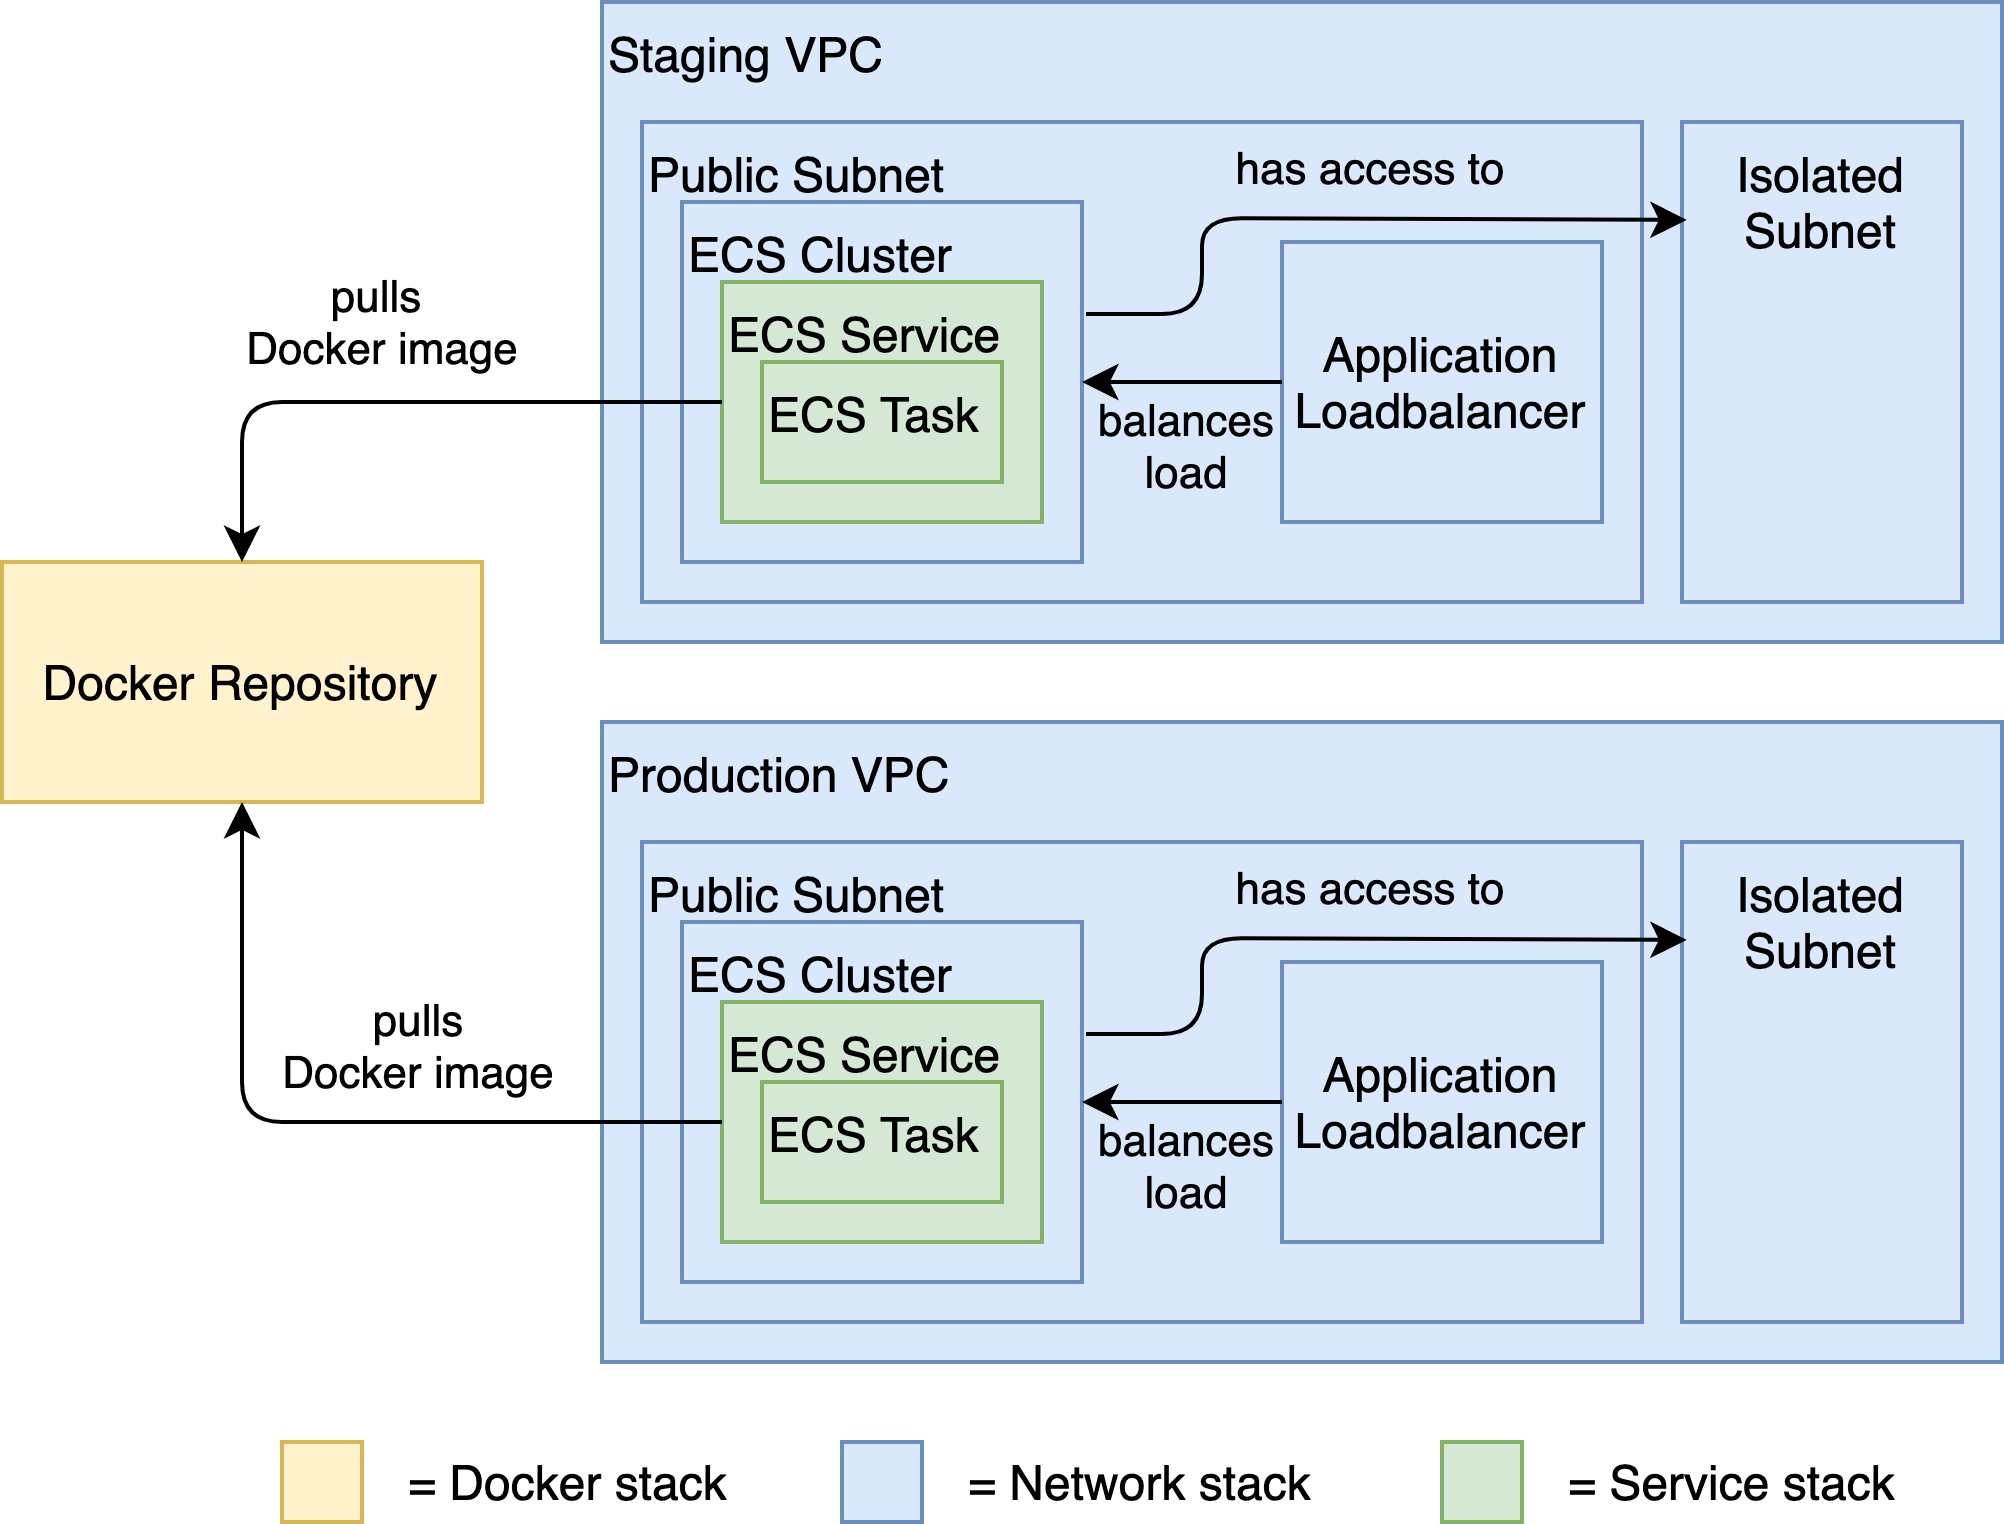

The diagram above was exported from draw.io. Its source (the exported page's mxGraphModel, read from the mxfile embedded in the PNG):
<mxGraphModel dx="959" dy="688" grid="1" gridSize="10" guides="1" tooltips="1" connect="1" arrows="1" fold="1" page="1" pageScale="1" pageWidth="827" pageHeight="1169" math="0" shadow="0">
  <root>
    <mxCell id="0" />
    <mxCell id="1" parent="0" />
    <mxCell id="8xWwWMX6qBeNQ6Z8W3mN-1" value="Docker Repository" style="rounded=0;whiteSpace=wrap;html=1;fillColor=#fff2cc;strokeColor=#d6b656;" parent="1" vertex="1">
      <mxGeometry x="20" y="330" width="120" height="60" as="geometry" />
    </mxCell>
    <mxCell id="8xWwWMX6qBeNQ6Z8W3mN-20" value="" style="rounded=0;whiteSpace=wrap;html=1;labelBackgroundColor=none;align=left;fillColor=#dae8fc;strokeColor=#6c8ebf;" parent="1" vertex="1">
      <mxGeometry x="230" y="550" width="20" height="20" as="geometry" />
    </mxCell>
    <mxCell id="8xWwWMX6qBeNQ6Z8W3mN-21" value="" style="rounded=0;whiteSpace=wrap;html=1;labelBackgroundColor=none;align=left;fillColor=#fff2cc;strokeColor=#d6b656;" parent="1" vertex="1">
      <mxGeometry x="90" y="550" width="20" height="20" as="geometry" />
    </mxCell>
    <mxCell id="8xWwWMX6qBeNQ6Z8W3mN-22" value="" style="rounded=0;whiteSpace=wrap;html=1;labelBackgroundColor=none;align=left;fillColor=#d5e8d4;strokeColor=#82b366;" parent="1" vertex="1">
      <mxGeometry x="380" y="550" width="20" height="20" as="geometry" />
    </mxCell>
    <mxCell id="8xWwWMX6qBeNQ6Z8W3mN-23" value="= Docker stack" style="text;html=1;resizable=0;autosize=1;align=left;verticalAlign=middle;points=[];fillColor=none;strokeColor=none;rounded=0;labelBackgroundColor=none;" parent="1" vertex="1">
      <mxGeometry x="120" y="550" width="100" height="20" as="geometry" />
    </mxCell>
    <mxCell id="8xWwWMX6qBeNQ6Z8W3mN-24" value="= Network stack" style="text;html=1;resizable=0;autosize=1;align=left;verticalAlign=middle;points=[];fillColor=none;strokeColor=none;rounded=0;labelBackgroundColor=none;" parent="1" vertex="1">
      <mxGeometry x="260" y="550" width="100" height="20" as="geometry" />
    </mxCell>
    <mxCell id="8xWwWMX6qBeNQ6Z8W3mN-25" value="= Service stack" style="text;html=1;resizable=0;autosize=1;align=left;verticalAlign=middle;points=[];fillColor=none;strokeColor=none;rounded=0;labelBackgroundColor=none;" parent="1" vertex="1">
      <mxGeometry x="410" y="550" width="100" height="20" as="geometry" />
    </mxCell>
    <mxCell id="IIcihhLV-spkVoq8Euk8-9" value="Staging VPC" style="rounded=0;whiteSpace=wrap;html=1;align=left;verticalAlign=top;labelBackgroundColor=none;fillColor=#dae8fc;strokeColor=#6c8ebf;" parent="1" vertex="1">
      <mxGeometry x="170" y="190" width="350" height="160" as="geometry" />
    </mxCell>
    <mxCell id="IIcihhLV-spkVoq8Euk8-10" value="Public Subnet" style="rounded=0;whiteSpace=wrap;html=1;align=left;verticalAlign=top;labelBackgroundColor=none;fillColor=#dae8fc;strokeColor=#6c8ebf;" parent="1" vertex="1">
      <mxGeometry x="180" y="220" width="250" height="120" as="geometry" />
    </mxCell>
    <mxCell id="IIcihhLV-spkVoq8Euk8-12" value="Application Loadbalancer" style="rounded=0;whiteSpace=wrap;html=1;align=center;verticalAlign=middle;textDirection=ltr;rotation=0;fillColor=#dae8fc;strokeColor=#6c8ebf;" parent="1" vertex="1">
      <mxGeometry x="340" y="250" width="80" height="70" as="geometry" />
    </mxCell>
    <mxCell id="IIcihhLV-spkVoq8Euk8-14" value="Isolated Subnet" style="rounded=0;whiteSpace=wrap;html=1;align=center;verticalAlign=top;labelBackgroundColor=none;fillColor=#dae8fc;strokeColor=#6c8ebf;" parent="1" vertex="1">
      <mxGeometry x="440" y="220" width="70" height="120" as="geometry" />
    </mxCell>
    <mxCell id="IIcihhLV-spkVoq8Euk8-15" value="" style="endArrow=classic;html=1;entryX=0.017;entryY=0.204;entryDx=0;entryDy=0;entryPerimeter=0;" parent="1" target="IIcihhLV-spkVoq8Euk8-14" edge="1">
      <mxGeometry width="50" height="50" relative="1" as="geometry">
        <mxPoint x="291" y="268" as="sourcePoint" />
        <mxPoint x="477.5" y="220" as="targetPoint" />
        <Array as="points">
          <mxPoint x="291" y="268" />
          <mxPoint x="320" y="268" />
          <mxPoint x="320" y="244" />
        </Array>
      </mxGeometry>
    </mxCell>
    <mxCell id="IIcihhLV-spkVoq8Euk8-16" value="has access to" style="edgeLabel;html=1;align=center;verticalAlign=middle;resizable=0;points=[];labelBackgroundColor=none;" parent="IIcihhLV-spkVoq8Euk8-15" vertex="1" connectable="0">
      <mxGeometry x="0.0106" relative="1" as="geometry">
        <mxPoint x="7" y="-12.149999999999999" as="offset" />
      </mxGeometry>
    </mxCell>
    <mxCell id="IIcihhLV-spkVoq8Euk8-17" value="" style="endArrow=classic;html=1;entryX=1;entryY=0.5;entryDx=0;entryDy=0;exitX=0;exitY=0.5;exitDx=0;exitDy=0;" parent="1" source="IIcihhLV-spkVoq8Euk8-20" target="IIcihhLV-spkVoq8Euk8-11" edge="1">
      <mxGeometry width="50" height="50" relative="1" as="geometry">
        <mxPoint x="300" y="260" as="sourcePoint" />
        <mxPoint x="487.5" y="230" as="targetPoint" />
        <Array as="points" />
      </mxGeometry>
    </mxCell>
    <mxCell id="IIcihhLV-spkVoq8Euk8-18" value="balances&lt;br&gt;load" style="edgeLabel;html=1;align=center;verticalAlign=middle;resizable=0;points=[];labelBackgroundColor=none;" parent="IIcihhLV-spkVoq8Euk8-17" vertex="1" connectable="0">
      <mxGeometry x="0.0106" relative="1" as="geometry">
        <mxPoint x="0.47999999999999954" y="15" as="offset" />
      </mxGeometry>
    </mxCell>
    <mxCell id="IIcihhLV-spkVoq8Euk8-20" value="ECS Cluster" style="rounded=0;whiteSpace=wrap;html=1;align=left;verticalAlign=top;labelBackgroundColor=none;fillColor=#dae8fc;strokeColor=#6c8ebf;" parent="1" vertex="1">
      <mxGeometry x="190" y="240" width="100" height="90" as="geometry" />
    </mxCell>
    <mxCell id="IIcihhLV-spkVoq8Euk8-21" value="" style="endArrow=classic;html=1;entryX=1;entryY=0.5;entryDx=0;entryDy=0;exitX=0;exitY=0.5;exitDx=0;exitDy=0;" parent="1" source="IIcihhLV-spkVoq8Euk8-12" target="IIcihhLV-spkVoq8Euk8-20" edge="1">
      <mxGeometry width="50" height="50" relative="1" as="geometry">
        <mxPoint x="340" y="285" as="sourcePoint" />
        <mxPoint x="270" y="285" as="targetPoint" />
        <Array as="points" />
      </mxGeometry>
    </mxCell>
    <mxCell id="IIcihhLV-spkVoq8Euk8-22" value="balances&lt;br&gt;load" style="edgeLabel;html=1;align=center;verticalAlign=middle;resizable=0;points=[];labelBackgroundColor=none;" parent="IIcihhLV-spkVoq8Euk8-21" vertex="1" connectable="0">
      <mxGeometry x="0.0106" relative="1" as="geometry">
        <mxPoint x="0.47999999999999954" y="15" as="offset" />
      </mxGeometry>
    </mxCell>
    <mxCell id="IIcihhLV-spkVoq8Euk8-11" value="ECS Service&amp;nbsp;" style="rounded=0;whiteSpace=wrap;html=1;align=left;verticalAlign=top;fillColor=#d5e8d4;strokeColor=#82b366;" parent="1" vertex="1">
      <mxGeometry x="200" y="260" width="80" height="60" as="geometry" />
    </mxCell>
    <mxCell id="IIcihhLV-spkVoq8Euk8-13" value="ECS Task&amp;nbsp;" style="rounded=0;whiteSpace=wrap;html=1;align=left;verticalAlign=top;fillColor=#d5e8d4;strokeColor=#82b366;" parent="1" vertex="1">
      <mxGeometry x="210" y="280" width="60" height="30" as="geometry" />
    </mxCell>
    <mxCell id="IIcihhLV-spkVoq8Euk8-50" value="Production VPC" style="rounded=0;whiteSpace=wrap;html=1;align=left;verticalAlign=top;labelBackgroundColor=none;fillColor=#dae8fc;strokeColor=#6c8ebf;" parent="1" vertex="1">
      <mxGeometry x="170" y="370" width="350" height="160" as="geometry" />
    </mxCell>
    <mxCell id="IIcihhLV-spkVoq8Euk8-51" value="Public Subnet" style="rounded=0;whiteSpace=wrap;html=1;align=left;verticalAlign=top;labelBackgroundColor=none;fillColor=#dae8fc;strokeColor=#6c8ebf;" parent="1" vertex="1">
      <mxGeometry x="180" y="400" width="250" height="120" as="geometry" />
    </mxCell>
    <mxCell id="IIcihhLV-spkVoq8Euk8-52" value="Application Loadbalancer" style="rounded=0;whiteSpace=wrap;html=1;align=center;verticalAlign=middle;textDirection=ltr;rotation=0;fillColor=#dae8fc;strokeColor=#6c8ebf;" parent="1" vertex="1">
      <mxGeometry x="340" y="430" width="80" height="70" as="geometry" />
    </mxCell>
    <mxCell id="IIcihhLV-spkVoq8Euk8-53" value="Isolated Subnet" style="rounded=0;whiteSpace=wrap;html=1;align=center;verticalAlign=top;labelBackgroundColor=none;fillColor=#dae8fc;strokeColor=#6c8ebf;" parent="1" vertex="1">
      <mxGeometry x="440" y="400" width="70" height="120" as="geometry" />
    </mxCell>
    <mxCell id="IIcihhLV-spkVoq8Euk8-54" value="" style="endArrow=classic;html=1;entryX=0.017;entryY=0.204;entryDx=0;entryDy=0;entryPerimeter=0;" parent="1" target="IIcihhLV-spkVoq8Euk8-53" edge="1">
      <mxGeometry width="50" height="50" relative="1" as="geometry">
        <mxPoint x="291" y="447.9999999999999" as="sourcePoint" />
        <mxPoint x="477.5" y="400" as="targetPoint" />
        <Array as="points">
          <mxPoint x="291" y="448" />
          <mxPoint x="320" y="448" />
          <mxPoint x="320" y="424" />
        </Array>
      </mxGeometry>
    </mxCell>
    <mxCell id="IIcihhLV-spkVoq8Euk8-55" value="has access to" style="edgeLabel;html=1;align=center;verticalAlign=middle;resizable=0;points=[];labelBackgroundColor=none;" parent="IIcihhLV-spkVoq8Euk8-54" vertex="1" connectable="0">
      <mxGeometry x="0.0106" relative="1" as="geometry">
        <mxPoint x="7" y="-12.149999999999999" as="offset" />
      </mxGeometry>
    </mxCell>
    <mxCell id="IIcihhLV-spkVoq8Euk8-56" value="" style="endArrow=classic;html=1;entryX=1;entryY=0.5;entryDx=0;entryDy=0;exitX=0;exitY=0.5;exitDx=0;exitDy=0;" parent="1" source="IIcihhLV-spkVoq8Euk8-58" target="IIcihhLV-spkVoq8Euk8-61" edge="1">
      <mxGeometry width="50" height="50" relative="1" as="geometry">
        <mxPoint x="300" y="440" as="sourcePoint" />
        <mxPoint x="487.5" y="410" as="targetPoint" />
        <Array as="points" />
      </mxGeometry>
    </mxCell>
    <mxCell id="IIcihhLV-spkVoq8Euk8-57" value="balances&lt;br&gt;load" style="edgeLabel;html=1;align=center;verticalAlign=middle;resizable=0;points=[];labelBackgroundColor=none;" parent="IIcihhLV-spkVoq8Euk8-56" vertex="1" connectable="0">
      <mxGeometry x="0.0106" relative="1" as="geometry">
        <mxPoint x="0.47999999999999954" y="15" as="offset" />
      </mxGeometry>
    </mxCell>
    <mxCell id="IIcihhLV-spkVoq8Euk8-58" value="ECS Cluster" style="rounded=0;whiteSpace=wrap;html=1;align=left;verticalAlign=top;labelBackgroundColor=none;fillColor=#dae8fc;strokeColor=#6c8ebf;" parent="1" vertex="1">
      <mxGeometry x="190" y="420" width="100" height="90" as="geometry" />
    </mxCell>
    <mxCell id="IIcihhLV-spkVoq8Euk8-59" value="" style="endArrow=classic;html=1;entryX=1;entryY=0.5;entryDx=0;entryDy=0;exitX=0;exitY=0.5;exitDx=0;exitDy=0;" parent="1" source="IIcihhLV-spkVoq8Euk8-52" target="IIcihhLV-spkVoq8Euk8-58" edge="1">
      <mxGeometry width="50" height="50" relative="1" as="geometry">
        <mxPoint x="340" y="465" as="sourcePoint" />
        <mxPoint x="270" y="465" as="targetPoint" />
        <Array as="points" />
      </mxGeometry>
    </mxCell>
    <mxCell id="IIcihhLV-spkVoq8Euk8-60" value="balances&lt;br&gt;load" style="edgeLabel;html=1;align=center;verticalAlign=middle;resizable=0;points=[];labelBackgroundColor=none;" parent="IIcihhLV-spkVoq8Euk8-59" vertex="1" connectable="0">
      <mxGeometry x="0.0106" relative="1" as="geometry">
        <mxPoint x="0.47999999999999954" y="15" as="offset" />
      </mxGeometry>
    </mxCell>
    <mxCell id="IIcihhLV-spkVoq8Euk8-61" value="ECS Service&amp;nbsp;" style="rounded=0;whiteSpace=wrap;html=1;align=left;verticalAlign=top;fillColor=#d5e8d4;strokeColor=#82b366;" parent="1" vertex="1">
      <mxGeometry x="200" y="440" width="80" height="60" as="geometry" />
    </mxCell>
    <mxCell id="IIcihhLV-spkVoq8Euk8-62" value="ECS Task&amp;nbsp;" style="rounded=0;whiteSpace=wrap;html=1;align=left;verticalAlign=top;fillColor=#d5e8d4;strokeColor=#82b366;" parent="1" vertex="1">
      <mxGeometry x="210" y="460" width="60" height="30" as="geometry" />
    </mxCell>
    <mxCell id="8xWwWMX6qBeNQ6Z8W3mN-16" value="pulls &lt;br&gt;Docker image" style="endArrow=classic;html=1;entryX=0.5;entryY=0;entryDx=0;entryDy=0;exitX=0;exitY=0.5;exitDx=0;exitDy=0;" parent="1" source="IIcihhLV-spkVoq8Euk8-11" target="8xWwWMX6qBeNQ6Z8W3mN-1" edge="1">
      <mxGeometry x="0.0667" y="-20" width="50" height="50" relative="1" as="geometry">
        <mxPoint x="190" y="295" as="sourcePoint" />
        <mxPoint x="180" y="290" as="targetPoint" />
        <Array as="points">
          <mxPoint x="80" y="290" />
        </Array>
        <mxPoint as="offset" />
      </mxGeometry>
    </mxCell>
    <mxCell id="8xWwWMX6qBeNQ6Z8W3mN-17" value="" style="endArrow=classic;html=1;entryX=0.5;entryY=1;entryDx=0;entryDy=0;exitX=0;exitY=0.5;exitDx=0;exitDy=0;" parent="1" source="IIcihhLV-spkVoq8Euk8-61" target="8xWwWMX6qBeNQ6Z8W3mN-1" edge="1">
      <mxGeometry width="50" height="50" relative="1" as="geometry">
        <mxPoint x="190" y="525" as="sourcePoint" />
        <mxPoint x="80" y="450" as="targetPoint" />
        <Array as="points">
          <mxPoint x="80" y="470" />
        </Array>
      </mxGeometry>
    </mxCell>
    <mxCell id="8xWwWMX6qBeNQ6Z8W3mN-18" value="pulls&lt;br&gt;Docker image" style="edgeLabel;html=1;align=center;verticalAlign=middle;resizable=0;points=[];" parent="8xWwWMX6qBeNQ6Z8W3mN-17" vertex="1" connectable="0">
      <mxGeometry x="-0.129" y="1" relative="1" as="geometry">
        <mxPoint x="10.57" y="-21" as="offset" />
      </mxGeometry>
    </mxCell>
  </root>
</mxGraphModel>